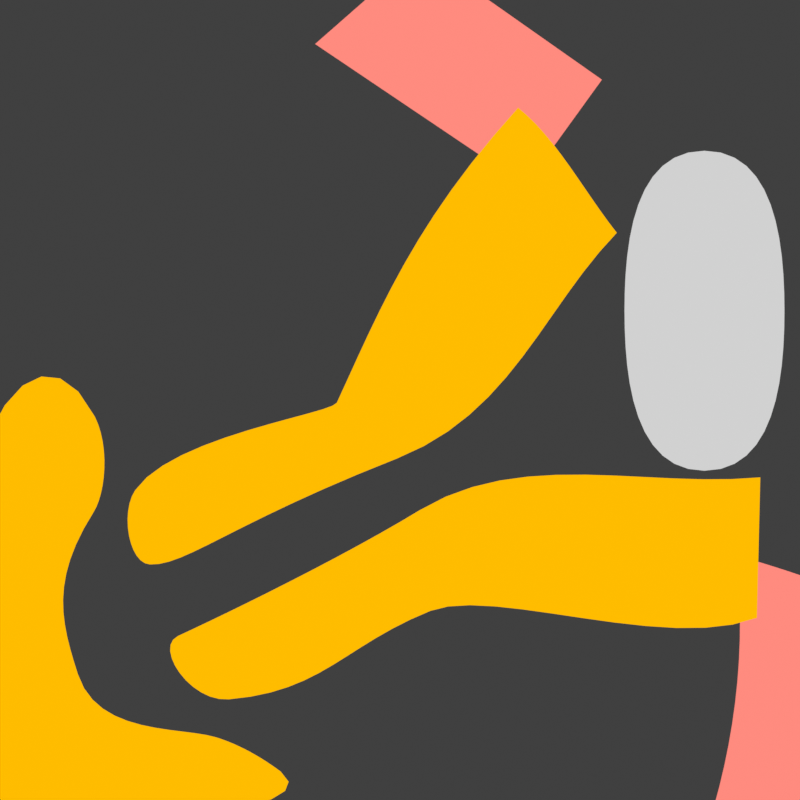# Source: sneakers_colors_red.blend  (saved by Blender 3.6.13; exported with 4.5.12 LTS)
import bpy
from mathutils import Matrix  # noqa: F401  (used for matrix-valued properties, if any)

bpy.ops.wm.read_factory_settings(use_empty=True)
scene = bpy.context.scene
scene.name = 'Scene'

# ---- collections
col_collection = bpy.data.collections.new('Collection'); scene.collection.children.link(col_collection)
col_cam = bpy.data.collections.new('Cam'); scene.collection.children.link(col_cam)
col_refer = bpy.data.collections.new('Refer'); scene.collection.children.link(col_refer)

# ---- materials (node trees are filled in below, after node groups)
mat_orange = bpy.data.materials.new('orange')
mat_yellow = bpy.data.materials.new('yellow')
mat_red = bpy.data.materials.new('red')

# ---- material node trees
mat_orange.use_nodes = True; mat_orange.node_tree.nodes.clear()
_N = mat_orange.node_tree.nodes; _L = mat_orange.node_tree.links
n0 = _N.new('ShaderNodeOutputMaterial'); n0.name = 'Material Output'; n0.location = (300, 300)
n1 = _N.new('ShaderNodeRGB'); n1.name = 'RGB'; n1.location = (75, 337)
n1.outputs[0].default_value = (1.0, 0.5045, 0.0, 1.0)
_L.new(n1.outputs[0], n0.inputs[0])
n0.is_active_output = True
mat_yellow.use_nodes = True; mat_yellow.node_tree.nodes.clear()
_N = mat_yellow.node_tree.nodes; _L = mat_yellow.node_tree.links
n0 = _N.new('ShaderNodeOutputMaterial'); n0.name = 'Material Output'; n0.location = (300, 300)
n1 = _N.new('ShaderNodeRGB'); n1.name = 'RGB'; n1.location = (75, 337)
n1.outputs[0].default_value = (0.6383, 0.6383, 0.6383, 1.0)
_L.new(n1.outputs[0], n0.inputs[0])
n0.is_active_output = True
mat_red.use_nodes = True; mat_red.node_tree.nodes.clear()
_N = mat_red.node_tree.nodes; _L = mat_red.node_tree.links
n0 = _N.new('ShaderNodeOutputMaterial'); n0.name = 'Material Output'; n0.location = (300, 300)
n1 = _N.new('ShaderNodeRGB'); n1.name = 'RGB'; n1.location = (75, 337)
n1.outputs[0].default_value = (1.0, 0.2584, 0.2117, 1.0)
_L.new(n1.outputs[0], n0.inputs[0])
n0.is_active_output = True

# ---- world
world_world = bpy.data.worlds.new('World'); scene.world = world_world
world_world.use_nodes = True; world_world.node_tree.nodes.clear()
_N = world_world.node_tree.nodes; _L = world_world.node_tree.links
n0 = _N.new('ShaderNodeOutputWorld'); n0.name = 'World Output'; n0.location = (300, 300)
n1 = _N.new('ShaderNodeBackground'); n1.name = 'Background'; n1.location = (10, 300)
n1.inputs[0].default_value = (0.05088, 0.05088, 0.05088, 1.0)
_L.new(n1.outputs[0], n0.inputs[0])
n0.is_active_output = True
world_world.color = (0.05088, 0.05088, 0.05088)
world_world.use_sun_shadow = False
world_world.sun_shadow_jitter_overblur = 0.0

# ---- cameras
cam_camera = bpy.data.cameras.new('Camera')
cam_camera.type = 'ORTHO'
cam_camera.clip_end = 100.0
cam_camera.ortho_scale = 5.0

# ---- curves / text
cu_beziercircle = bpy.data.curves.new('BezierCircle', 'CURVE')
cu_beziercircle.dimensions = '2D'
_sp = cu_beziercircle.splines.new('BEZIER'); _sp.bezier_points.add(5)
_sp.bezier_points.foreach_set('co', [-0.3951, -0.01709, 0.0, 0.7382, 1.827, 0.0, 1.355, 1.045, 0.0, -0.01847, -0.3657, 0.0, -1.563, -1.028, 0.0, -1.655, -0.5632, 0.0])
_sp.bezier_points.foreach_set('handle_left', [-0.4266, -0.08526, 0.0, 0.08719, 1.11, 0.0, 1.149, 1.306, 0.0, 0.697, -0.08494, 0.0, -1.343, -1.039, 0.0, -1.75, -0.7028, 0.0])
_sp.bezier_points.foreach_set('handle_right', [-0.1317, 0.5528, 0.0, 0.971, 1.645, 0.0, 0.8971, 0.5746, 0.0, -1.056, -0.7727, 0.0, -1.695, -1.022, 0.0, -1.425, -0.2256, 0.0])
for _p, _l, _r in zip(_sp.bezier_points, ['ALIGNED', 'FREE', 'VECTOR', 'ALIGNED', 'ALIGNED', 'ALIGNED'], ['ALIGNED', 'FREE', 'VECTOR', 'ALIGNED', 'ALIGNED', 'ALIGNED']): _p.handle_left_type = _l; _p.handle_right_type = _r
_sp.order_u = 0
_sp.order_v = 0
_sp.use_cyclic_u = True
cu_beziercircle.materials.append(mat_orange)
cu_beziercircle.use_path = True
cu_beziercircle.fill_mode = 'BOTH'
cu_beziercircle_001 = bpy.data.curves.new('BezierCircle.001', 'CURVE')
cu_beziercircle_001.dimensions = '2D'
_sp = cu_beziercircle_001.splines.new('BEZIER'); _sp.bezier_points.add(5)
_sp.bezier_points.foreach_set('co', [0.1234, -0.6883, 0.0, 2.252, -0.4833, 0.0, 2.231, -1.362, 0.0, 0.1905, -1.318, 0.0, -1.07, -1.871, 0.0, -1.388, -1.475, 0.0])
_sp.bezier_points.foreach_set('handle_left', [-0.3519, -0.9781, 0.0, 1.543, -0.5516, 0.0, 2.238, -1.069, 0.0, 0.5786, -1.163, 0.0, -0.479, -1.822, 0.0, -1.541, -1.545, 0.0])
_sp.bezier_points.foreach_set('handle_right', [0.7567, -0.3021, 0.0, 2.245, -0.7762, 0.0, 1.664, -1.579, 0.0, -0.3484, -1.533, 0.0, -1.311, -1.891, 0.0, -1.061, -1.324, 0.0])
for _p, _l, _r in zip(_sp.bezier_points, ['ALIGNED', 'VECTOR', 'VECTOR', 'ALIGNED', 'ALIGNED', 'ALIGNED'], ['ALIGNED', 'VECTOR', 'FREE', 'ALIGNED', 'ALIGNED', 'ALIGNED']): _p.handle_left_type = _l; _p.handle_right_type = _r
_sp.order_u = 0
_sp.order_v = 0
_sp.use_cyclic_u = True
cu_beziercircle_001.materials.append(mat_orange)
cu_beziercircle_001.use_path = True
cu_beziercircle_001.fill_mode = 'BOTH'
cu_beziercircle_002 = bpy.data.curves.new('BezierCircle.002', 'CURVE')
cu_beziercircle_002.dimensions = '2D'
_sp = cu_beziercircle_002.splines.new('BEZIER'); _sp.bezier_points.add(5)
_sp.bezier_points.foreach_set('co', [-1.915, -0.7006, 0.0, -2.013, -1.714, 0.0, -1.149, -2.108, 0.0, -0.7455, -2.322, 0.0, -2.641, -2.539, 0.0, -1.907, -0.1039, 0.0])
_sp.bezier_points.foreach_set('handle_left', [-1.842, -0.5852, 0.0, -2.115, -1.392, 0.0, -1.367, -2.04, 0.0, -0.8591, -2.237, 0.0, -2.01, -2.732, 0.0, -2.294, 0.6711, 0.0])
_sp.bezier_points.foreach_set('handle_right', [-2.19, -1.133, 0.0, -1.89, -2.1, 0.0, -0.9981, -2.155, 0.0, -0.3889, -2.587, 0.0, -3.045, -0.3746, 0.0, -1.812, -0.2947, 0.0])
for _p, _l, _r in zip(_sp.bezier_points, ['ALIGNED', 'ALIGNED', 'ALIGNED', 'ALIGNED', 'FREE', 'ALIGNED'], ['ALIGNED', 'ALIGNED', 'ALIGNED', 'ALIGNED', 'FREE', 'ALIGNED']): _p.handle_left_type = _l; _p.handle_right_type = _r
_sp.order_u = 0
_sp.order_v = 0
_sp.use_cyclic_u = True
cu_beziercircle_002.materials.append(mat_orange)
cu_beziercircle_002.use_path = True
cu_beziercircle_002.fill_mode = 'BOTH'
cu_beziercircle_003 = bpy.data.curves.new('BezierCircle.003', 'CURVE')
cu_beziercircle_003.dimensions = '2D'
_sp = cu_beziercircle_003.splines.new('BEZIER'); _sp.bezier_points.add(3)
_sp.bezier_points.foreach_set('co', [1.403, 0.5578, 0.0, 1.903, 1.558, 0.0, 2.403, 0.5578, 0.0, 1.903, -0.4422, 0.0])
_sp.bezier_points.foreach_set('handle_left', [1.403, 0.1213, 0.0, 1.467, 1.558, 0.0, 2.403, 0.9942, 0.0, 2.339, -0.4422, 0.0])
_sp.bezier_points.foreach_set('handle_right', [1.403, 0.9942, 0.0, 2.339, 1.558, 0.0, 2.403, 0.1213, 0.0, 1.467, -0.4422, 0.0])
for _p, _l, _r in zip(_sp.bezier_points, ['AUTO', 'AUTO', 'AUTO', 'AUTO'], ['AUTO', 'AUTO', 'AUTO', 'AUTO']): _p.handle_left_type = _l; _p.handle_right_type = _r
_sp.order_u = 0
_sp.order_v = 0
_sp.use_cyclic_u = True
cu_beziercircle_003.materials.append(mat_yellow)
cu_beziercircle_003.use_path = True
cu_beziercircle_003.fill_mode = 'BOTH'
cu_beziercircle_004 = bpy.data.curves.new('BezierCircle.004', 'CURVE')
cu_beziercircle_004.dimensions = '2D'
_sp = cu_beziercircle_004.splines.new('BEZIER'); _sp.bezier_points.add(3)
_sp.bezier_points.foreach_set('co', [-0.5306, 2.225, 0.0, 0.1259, 2.801, 0.0, 1.262, 2.002, 0.0, 0.7831, 1.34, 0.0])
_sp.bezier_points.foreach_set('handle_left', [-0.09267, 1.93, 0.0, -0.09295, 2.609, 0.0, 0.8836, 2.268, 0.0, 0.9429, 1.56, 0.0])
_sp.bezier_points.foreach_set('handle_right', [-0.3118, 2.417, 0.0, 0.5047, 2.535, 0.0, 1.103, 1.781, 0.0, 0.3452, 1.635, 0.0])
for _p, _l, _r in zip(_sp.bezier_points, ['VECTOR', 'VECTOR', 'VECTOR', 'VECTOR'], ['VECTOR', 'VECTOR', 'VECTOR', 'VECTOR']): _p.handle_left_type = _l; _p.handle_right_type = _r
_sp.order_u = 0
_sp.order_v = 0
_sp.use_cyclic_u = True
cu_beziercircle_004.materials.append(mat_red)
cu_beziercircle_004.use_path = True
cu_beziercircle_004.fill_mode = 'BOTH'
cu_beziercircle_005 = bpy.data.curves.new('BezierCircle.005', 'CURVE')
cu_beziercircle_005.dimensions = '2D'
_sp = cu_beziercircle_005.splines.new('BEZIER'); _sp.bezier_points.add(3)
_sp.bezier_points.foreach_set('co', [2.103, -0.9715, 0.0, 3.007, -1.269, 0.0, 2.854, -2.65, 0.0, 1.96, -2.549, 0.0])
_sp.bezier_points.foreach_set('handle_left', [2.158, -1.497, 0.0, 2.705, -1.17, 0.0, 2.905, -2.19, 0.0, 2.313, -2.583, 0.0])
_sp.bezier_points.foreach_set('handle_right', [2.459, -1.071, 0.0, 2.956, -1.73, 0.0, 2.556, -2.617, 0.0, 2.11, -2.023, 0.0])
for _p, _l, _r in zip(_sp.bezier_points, ['FREE', 'VECTOR', 'VECTOR', 'FREE'], ['FREE', 'VECTOR', 'VECTOR', 'FREE']): _p.handle_left_type = _l; _p.handle_right_type = _r
_sp.order_u = 0
_sp.order_v = 0
_sp.use_cyclic_u = True
cu_beziercircle_005.materials.append(mat_red)
cu_beziercircle_005.use_path = True
cu_beziercircle_005.fill_mode = 'BOTH'

# ---- objects
ob_beziercircle = bpy.data.objects.new('BezierCircle', cu_beziercircle)
ob_beziercircle_001 = bpy.data.objects.new('BezierCircle.001', cu_beziercircle_001)
ob_beziercircle_002 = bpy.data.objects.new('BezierCircle.002', cu_beziercircle_002)
ob_beziercircle_003 = bpy.data.objects.new('BezierCircle.003', cu_beziercircle_003)
ob_beziercircle_004 = bpy.data.objects.new('BezierCircle.004', cu_beziercircle_004)
ob_beziercircle_005 = bpy.data.objects.new('BezierCircle.005', cu_beziercircle_005)
ob_camera = bpy.data.objects.new('Camera', cam_camera)
ob_empty = bpy.data.objects.new('Empty', None)

# ---- transforms, parenting, visibility, modifiers, constraints
ob_beziercircle.location = (0.0, 0.0, 0.0)
ob_beziercircle_001.location = (0.0, 0.0, 0.0)
ob_beziercircle_002.location = (0.0, 0.0, 0.0)
ob_beziercircle_003.location = (0.0, 0.0, 0.0)
ob_beziercircle_004.location = (0.0, 0.0, -0.3)
ob_beziercircle_005.location = (0.0, 0.0, -0.3)
ob_camera.location = (0.0, 0.0, 10.0)
ob_camera.lock_rotations_4d = False
ob_camera.empty_display_type = 'ARROWS'
ob_camera.color = (0.0, 0.0, 0.0, 0.0)
ob_camera.display_type = 'WIRE'
ob_camera.lineart.crease_threshold = 0.0
ob_empty.location = (0.0, 0.0, -1.0)
ob_empty.empty_display_type = 'IMAGE'
ob_empty.empty_display_size = 5.0
ob_empty.use_empty_image_alpha = True
ob_empty.color = (1.0, 1.0, 1.0, 0.6477)

# ---- collection membership
col_collection.objects.link(ob_beziercircle)
col_collection.objects.link(ob_beziercircle_001)
col_collection.objects.link(ob_beziercircle_002)
col_collection.objects.link(ob_beziercircle_003)
col_collection.objects.link(ob_beziercircle_004)
col_collection.objects.link(ob_beziercircle_005)
col_cam.objects.link(ob_camera)
col_refer.objects.link(ob_empty)

# ---- scene / render settings (as saved in the file)
scene.camera = ob_camera
scene.frame_start = 1; scene.frame_end = 250; scene.frame_set(1)
scene.render.engine = 'CYCLES'
scene.render.resolution_x = 1024
scene.render.resolution_y = 1024
scene.render.film_transparent = True
scene.cycles.sampling_pattern = 'TABULATED_SOBOL'
scene.view_settings.view_transform = 'Standard'
bpy.context.view_layer.update()

# ---- added for rendering (the .blend has no usable light): sun
light_auto_sun = bpy.data.lights.new('AutoSun', 'SUN')
light_auto_sun.energy = 3.0
light_auto_sun.angle = 0.0523599
ob_auto_sun = bpy.data.objects.new('AutoSun', light_auto_sun)
scene.collection.objects.link(ob_auto_sun)
ob_auto_sun.rotation_euler = (0.872665, 0.174533, 0.523599)
bpy.context.view_layer.update()
